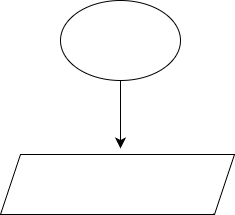

The diagram above was exported from draw.io. Its source (the exported page's mxGraphModel, read from the mxfile embedded in the PNG):
<mxGraphModel dx="1624" dy="1117" grid="0" gridSize="10" guides="1" tooltips="1" connect="1" arrows="1" fold="1" page="0" pageScale="1" pageWidth="827" pageHeight="1169" math="0" shadow="0">
  <root>
    <mxCell id="0" />
    <mxCell id="1" parent="0" />
    <mxCell id="v6s2VI7apttR13AQFGqK-1" value="" style="ellipse;whiteSpace=wrap;html=1;" vertex="1" parent="1">
      <mxGeometry x="49" y="-65" width="120" height="80" as="geometry" />
    </mxCell>
    <mxCell id="v6s2VI7apttR13AQFGqK-2" value="" style="shape=parallelogram;perimeter=parallelogramPerimeter;whiteSpace=wrap;html=1;fixedSize=1;" vertex="1" parent="1">
      <mxGeometry x="-11" y="89" width="234" height="60" as="geometry" />
    </mxCell>
    <mxCell id="v6s2VI7apttR13AQFGqK-3" value="" style="endArrow=classic;html=1;rounded=0;fontSize=12;startSize=8;endSize=8;curved=1;exitX=0.5;exitY=1;exitDx=0;exitDy=0;" edge="1" parent="1" source="v6s2VI7apttR13AQFGqK-1">
      <mxGeometry width="50" height="50" relative="1" as="geometry">
        <mxPoint x="109" y="24" as="sourcePoint" />
        <mxPoint x="109" y="83" as="targetPoint" />
      </mxGeometry>
    </mxCell>
  </root>
</mxGraphModel>